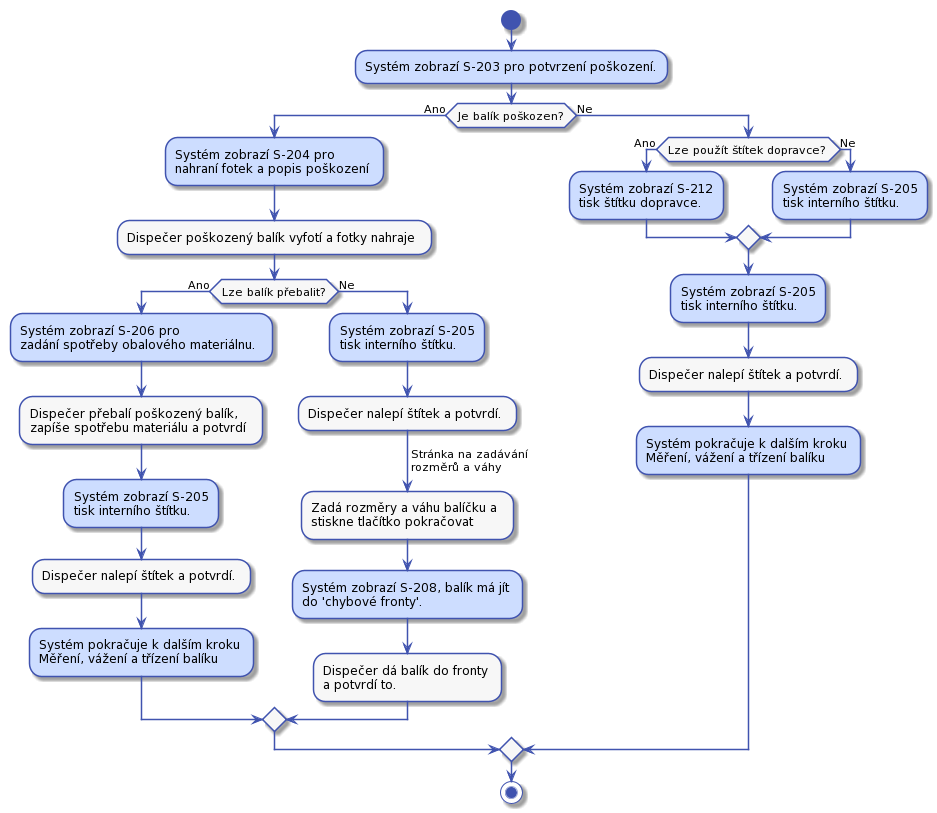

The diagram above was rendered by PlantUML. Its source (embedded in the PNG):
@startuml



skinparam activity {
    BorderColor #4053AF
    ArrowColor #4053AF
    FontName Roboto
    BackgroundColor #F7F7F7
    StartColor #4053AF
    EndColor #4053AF
}

skinparam activityDiamond {
    BorderColor #4053AF
    ArrowColor #4053AF
    FontName Roboto
    BackgroundColor #F7F7F7
}

skinparam actor {
    BorderColor #4053AF
    ArrowColor #4053AF
    FontName Roboto
    BackgroundColor #F7F7F7
}

skinparam useCase {
    BorderColor #4053AF
    ArrowColor #4053AF
    FontName Roboto
    BackgroundColor #F7F7F7
}

skinparam state {
    BorderColor #4053AF
    ArrowColor #4053AF
    FontName Roboto
    BackgroundColor #F7F7F7
}

skinparam sequence {
    ParticipantBorderColor #4053AF
    ParticipantBackgroundColor #F7F7F7
}

skinparam note {
    BorderColor #4053AF
    BackgroundColor #F7F7F7
}

skinparam object {
    BorderColor #4053AF
    BackgroundColor #F7F7F7
}

skinparam class {
    BorderColor #4053AF
    BackgroundColor #F7F7F7
}


start

#CDDDFF:Systém zobrazí S-203 pro potvrzení poškození.;

if (Je balík poškozen?) then (Ano)
    #CDDDFF:Systém zobrazí S-204 pro
    nahraní fotek a popis poškození;
    :Dispečer poškozený balík vyfotí a fotky nahraje;
    if (Lze balík přebalit?) then (Ano)
        #CDDDFF:Systém zobrazí S-206 pro 
        zadání spotřeby obalového materiálnu.;
        :Dispečer přebalí poškozený balík,
        zapíše spotřebu materiálu a potvrdí;
        #CDDDFF:Systém zobrazí S-205\ntisk interního štítku.;
        :Dispečer nalepí štítek a potvrdí.;
        #CDDDFF:Systém pokračuje k dalším kroku
        Měření, vážení a třízení balíku;
    else (Ne)
        #CDDDFF:Systém zobrazí S-205\ntisk interního štítku.;
        :Dispečer nalepí štítek a potvrdí.;
        -> Stránka na zadávání\nrozměrů a váhy;
        :Zadá rozměry a váhu balíčku a
        stiskne tlačítko pokračovat;
        #CDDDFF:Systém zobrazí S-208, balík má jít
        do 'chybové fronty'.;
        :Dispečer dá balík do fronty
        a potvrdí to.;
    endif
else (Ne)
    if (Lze použít štítek dopravce?) then (Ano)
        #CDDDFF:Systém zobrazí S-212\ntisk štítku dopravce.;
    else (Ne)
        #CDDDFF:Systém zobrazí S-205\ntisk interního štítku.;
    endif
    #CDDDFF:Systém zobrazí S-205\ntisk interního štítku.;
    :Dispečer nalepí štítek a potvrdí.;
    #CDDDFF:Systém pokračuje k dalším kroku
    Měření, vážení a třízení balíku;
endif

stop
@enduml